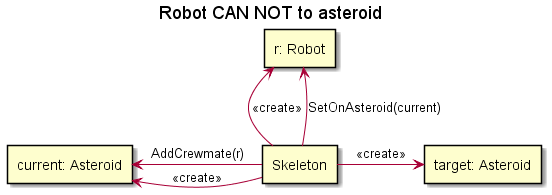

The diagram above was rendered by PlantUML. Its source (embedded in the PNG):
@startuml

title "Robot CAN NOT to asteroid"

rectangle "r: Robot" as settler
rectangle "current: Asteroid" as current
rectangle "target: Asteroid" as target
rectangle "Skeleton" as skeleton

skeleton -up-> settler : <<create>>
skeleton -up-> settler: SetOnAsteroid(current)
skeleton -left-> current : <<create>>
skeleton-left-> current: AddCrewmate(r)
skeleton -right-> target: <<create>>

@enduml